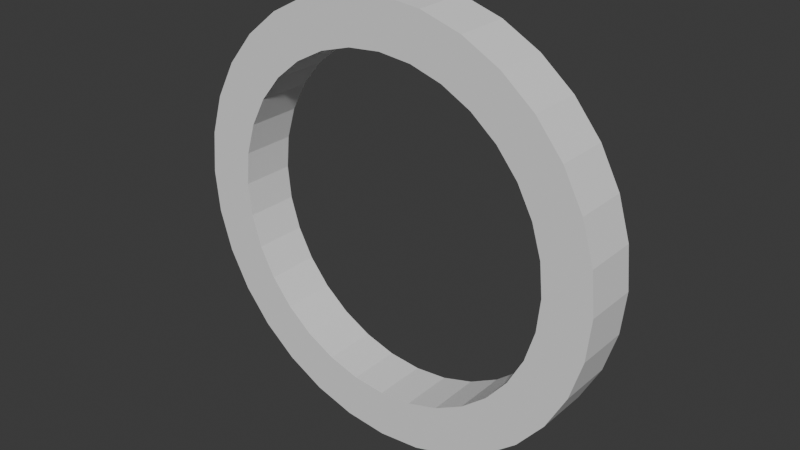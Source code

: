 # Source: Ring.blend  (saved by Blender 4.3.34; exported with 4.5.12 LTS)
import bpy
from mathutils import Matrix  # noqa: F401  (used for matrix-valued properties, if any)

bpy.ops.wm.read_factory_settings(use_empty=True)
scene = bpy.context.scene
scene.name = 'Scene'

# ---- collections
col_collection = bpy.data.collections.new('Collection'); scene.collection.children.link(col_collection)

# ---- world
world_world = bpy.data.worlds.new('World'); scene.world = world_world
world_world.use_nodes = True; world_world.node_tree.nodes.clear()
_N = world_world.node_tree.nodes; _L = world_world.node_tree.links
n0 = _N.new('ShaderNodeOutputWorld'); n0.name = 'World Output'; n0.location = (300, 300)
n1 = _N.new('ShaderNodeBackground'); n1.name = 'Background'; n1.location = (10, 300)
n1.inputs[0].default_value = (0.05088, 0.05088, 0.05088, 1.0)
_L.new(n1.outputs[0], n0.inputs[0])
n0.is_active_output = True
world_world.color = (0.05088, 0.05088, 0.05088)
world_world.sun_shadow_jitter_overblur = 0.0

# ---- meshes
me_cylinder = bpy.data.meshes.new('Cylinder')
me_cylinder.from_pydata([(-1.836e-09, 0.06769, 0.4224), (-1.836e-09, -0.06769, 0.4224), (0.0824, 0.06769, 0.4143), (0.0824, -0.06769, 0.4143), (0.1616, 0.06769, 0.3902), (0.1616, -0.06769, 0.3902), (0.2347, 0.06769, 0.3512), (0.2347, -0.06769, 0.3512), (0.2987, 0.06769, 0.2987), (0.2987, -0.06769, 0.2987), (0.3512, 0.06769, 0.2347), (0.3512, -0.06769, 0.2347), (0.3902, 0.06769, 0.1616), (0.3902, -0.06769, 0.1616), (0.4143, 0.06769, 0.0824), (0.4143, -0.06769, 0.0824), (0.4224, 0.06769, 2.676e-09), (0.4224, -0.06769, -3.241e-09), (0.4143, 0.06769, -0.0824), (0.4143, -0.06769, -0.0824), (0.3902, 0.06769, -0.1616), (0.3902, -0.06769, -0.1616), (0.3512, 0.06769, -0.2347), (0.3512, -0.06769, -0.2347), (0.2987, 0.06769, -0.2987), (0.2987, -0.06769, -0.2987), (0.2347, 0.06769, -0.3512), (0.2347, -0.06769, -0.3512), (0.1616, 0.06769, -0.3902), (0.1616, -0.06769, -0.3902), (0.0824, 0.06769, -0.4143), (0.0824, -0.06769, -0.4143), (-1.836e-09, 0.06769, -0.4224), (-1.836e-09, -0.06769, -0.4224), (-0.0824, 0.06769, -0.4143), (-0.0824, -0.06769, -0.4143), (-0.1616, 0.06769, -0.3902), (-0.1616, -0.06769, -0.3902), (-0.2347, 0.06769, -0.3512), (-0.2347, -0.06769, -0.3512), (-0.2987, 0.06769, -0.2987), (-0.2987, -0.06769, -0.2987), (-0.3512, 0.06769, -0.2347), (-0.3512, -0.06769, -0.2347), (-0.3902, 0.06769, -0.1616), (-0.3902, -0.06769, -0.1616), (-0.4143, 0.06769, -0.0824), (-0.4143, -0.06769, -0.0824), (-0.4224, 0.06769, 2.676e-09), (-0.4224, -0.06769, -3.241e-09), (-0.4143, 0.06769, 0.0824), (-0.4143, -0.06769, 0.0824), (-0.3902, 0.06769, 0.1616), (-0.3902, -0.06769, 0.1616), (-0.3512, 0.06769, 0.2347), (-0.3512, -0.06769, 0.2347), (-0.2987, 0.06769, 0.2987), (-0.2987, -0.06769, 0.2987), (-0.2347, 0.06769, 0.3512), (-0.2347, -0.06769, 0.3512), (-0.1616, 0.06769, 0.3902), (-0.1616, -0.06769, 0.3902), (-0.0824, 0.06769, 0.4143), (-0.0824, -0.06769, 0.4143), (-3.278e-09, 0.06769, 0.5415), (0.1056, 0.06769, 0.5311), (0.1056, -0.06769, 0.5311), (-3.278e-09, -0.06769, 0.5415), (0.2072, 0.06769, 0.5003), (0.2072, -0.06769, 0.5003), (0.3008, 0.06769, 0.4502), (0.3008, -0.06769, 0.4502), (0.3829, 0.06769, 0.3829), (0.3829, -0.06769, 0.3829), (0.4502, 0.06769, 0.3008), (0.4502, -0.06769, 0.3008), (0.5003, 0.06769, 0.2072), (0.5003, -0.06769, 0.2072), (0.5311, 0.06769, 0.1056), (0.5311, -0.06769, 0.1056), (0.5415, 0.06769, 2.454e-09), (0.5415, -0.06769, -3.463e-09), (0.5311, 0.06769, -0.1056), (0.5311, -0.06769, -0.1056), (0.5003, 0.06769, -0.2072), (0.5003, -0.06769, -0.2072), (0.4502, 0.06769, -0.3008), (0.4502, -0.06769, -0.3008), (0.3829, 0.06769, -0.3829), (0.3829, -0.06769, -0.3829), (0.3008, 0.06769, -0.4502), (0.3008, -0.06769, -0.4502), (0.2072, 0.06769, -0.5003), (0.2072, -0.06769, -0.5003), (0.1056, 0.06769, -0.5311), (0.1056, -0.06769, -0.5311), (-3.278e-09, 0.06769, -0.5415), (-3.278e-09, -0.06769, -0.5415), (-0.1056, 0.06769, -0.5311), (-0.1056, -0.06769, -0.5311), (-0.2072, 0.06769, -0.5003), (-0.2072, -0.06769, -0.5003), (-0.3008, 0.06769, -0.4502), (-0.3008, -0.06769, -0.4502), (-0.3829, 0.06769, -0.3829), (-0.3829, -0.06769, -0.3829), (-0.4502, 0.06769, -0.3008), (-0.4502, -0.06769, -0.3008), (-0.5003, 0.06769, -0.2072), (-0.5003, -0.06769, -0.2072), (-0.5311, 0.06769, -0.1056), (-0.5311, -0.06769, -0.1056), (-0.5415, 0.06769, 2.454e-09), (-0.5415, -0.06769, -3.463e-09), (-0.5311, 0.06769, 0.1056), (-0.5311, -0.06769, 0.1056), (-0.5003, 0.06769, 0.2072), (-0.5003, -0.06769, 0.2072), (-0.4502, 0.06769, 0.3008), (-0.4502, -0.06769, 0.3008), (-0.3829, 0.06769, 0.3829), (-0.3829, -0.06769, 0.3829), (-0.3008, 0.06769, 0.4502), (-0.3008, -0.06769, 0.4502), (-0.2072, 0.06769, 0.5003), (-0.2072, -0.06769, 0.5003), (-0.1056, 0.06769, 0.5311), (-0.1056, -0.06769, 0.5311)], [], [(9, 11, 75, 73), (28, 26, 90, 92), (61, 63, 127, 125), (10, 8, 72, 74), (43, 45, 109, 107), (62, 60, 124, 126), (25, 27, 91, 89), (44, 42, 106, 108), (7, 9, 73, 71), (26, 24, 88, 90), (59, 61, 125, 123), (8, 6, 70, 72), (41, 43, 107, 105), (60, 58, 122, 124), (23, 25, 89, 87), (42, 40, 104, 106), (5, 7, 71, 69), (24, 22, 86, 88), (57, 59, 123, 121), (6, 4, 68, 70), (39, 41, 105, 103), (58, 56, 120, 122), (21, 23, 87, 85), (40, 38, 102, 104), (3, 5, 69, 66), (22, 20, 84, 86), (55, 57, 121, 119), (4, 2, 65, 68), (37, 39, 103, 101), (56, 54, 118, 120), (44, 46, 47, 45), (19, 21, 85, 83), (38, 36, 100, 102), (42, 44, 45, 43), (64, 67, 66, 65), (65, 66, 69, 68), (68, 69, 71, 70), (70, 71, 73, 72), (72, 73, 75, 74), (74, 75, 77, 76), (76, 77, 79, 78), (78, 79, 81, 80), (80, 81, 83, 82), (82, 83, 85, 84), (84, 85, 87, 86), (86, 87, 89, 88), (88, 89, 91, 90), (90, 91, 93, 92), (92, 93, 95, 94), (94, 95, 97, 96), (96, 97, 99, 98), (98, 99, 101, 100), (100, 101, 103, 102), (102, 103, 105, 104), (104, 105, 107, 106), (106, 107, 109, 108), (108, 109, 111, 110), (110, 111, 113, 112), (112, 113, 115, 114), (114, 115, 117, 116), (116, 117, 119, 118), (118, 119, 121, 120), (120, 121, 123, 122), (122, 123, 125, 124), (124, 125, 127, 126), (126, 127, 67, 64), (46, 44, 108, 110), (27, 29, 93, 91), (0, 62, 126, 64), (45, 47, 111, 109), (12, 10, 74, 76), (63, 1, 67, 127), (30, 28, 92, 94), (11, 13, 77, 75), (48, 46, 110, 112), (29, 31, 95, 93), (47, 49, 113, 111), (14, 12, 76, 78), (32, 30, 94, 96), (13, 15, 79, 77), (50, 48, 112, 114), (31, 33, 97, 95), (49, 51, 115, 113), (16, 14, 78, 80), (34, 32, 96, 98), (15, 17, 81, 79), (52, 50, 114, 116), (33, 35, 99, 97), (51, 53, 117, 115), (18, 16, 80, 82), (36, 34, 98, 100), (17, 19, 83, 81), (2, 0, 64, 65), (54, 52, 116, 118), (35, 37, 101, 99), (1, 3, 66, 67), (53, 55, 119, 117), (20, 18, 82, 84), (46, 48, 49, 47), (48, 50, 51, 49), (50, 52, 53, 51), (52, 54, 55, 53), (54, 56, 57, 55), (56, 58, 59, 57), (58, 60, 61, 59), (60, 62, 63, 61), (62, 0, 1, 63), (0, 2, 3, 1), (2, 4, 5, 3), (4, 6, 7, 5), (6, 8, 9, 7), (8, 10, 11, 9), (10, 12, 13, 11), (12, 14, 15, 13), (14, 16, 17, 15), (16, 18, 19, 17), (18, 20, 21, 19), (20, 22, 23, 21), (22, 24, 25, 23), (24, 26, 27, 25), (26, 28, 29, 27), (28, 30, 31, 29), (30, 32, 33, 31), (32, 34, 35, 33), (34, 36, 37, 35), (36, 38, 39, 37), (38, 40, 41, 39), (40, 42, 43, 41)])
_uv = me_cylinder.uv_layers.new(name='UVMap')
_uv.uv.foreach_set('vector', [0.4197, 0.4197, 0.4496, 0.3833, 0.4496, 0.3833, 0.4197, 0.4197, 0.8418, 0.02827, 0.8833, 0.05045, 0.8833, 0.05045, 0.8418, 0.02827, 0.1582, 0.4717, 0.2032, 0.4854, 0.2032, 0.4854, 0.1582, 0.4717, 0.9496, 0.3833, 0.9197, 0.4197, 0.9197, 0.4197, 0.9496, 0.3833, 0.05045, 0.1167, 0.02827, 0.1582, 0.02827, 0.1582, 0.05045, 0.1167, 0.7032, 0.4854, 0.6582, 0.4717, 0.6582, 0.4717, 0.7032, 0.4854, 0.4197, 0.08029, 0.3833, 0.05045, 0.3833, 0.05045, 0.4197, 0.08029, 0.5283, 0.1582, 0.5504, 0.1167, 0.5504, 0.1167, 0.5283, 0.1582, 0.3833, 0.4496, 0.4197, 0.4197, 0.4197, 0.4197, 0.3833, 0.4496, 0.8833, 0.05045, 0.9197, 0.08029, 0.9197, 0.08029, 0.8833, 0.05045, 0.1167, 0.4496, 0.1582, 0.4717, 0.1582, 0.4717, 0.1167, 0.4496, 0.9197, 0.4197, 0.8833, 0.4496, 0.8833, 0.4496, 0.9197, 0.4197, 0.08029, 0.08029, 0.05045, 0.1167, 0.05045, 0.1167, 0.08029, 0.08029, 0.6582, 0.4717, 0.6167, 0.4496, 0.6167, 0.4496, 0.6582, 0.4717, 0.4496, 0.1167, 0.4197, 0.08029, 0.4197, 0.08029, 0.4496, 0.1167, 0.5504, 0.1167, 0.5803, 0.08029, 0.5803, 0.08029, 0.5504, 0.1167, 0.3418, 0.4717, 0.3833, 0.4496, 0.3833, 0.4496, 0.3418, 0.4717, 0.9197, 0.08029, 0.9496, 0.1167, 0.9496, 0.1167, 0.9197, 0.08029, 0.08029, 0.4197, 0.1167, 0.4496, 0.1167, 0.4496, 0.08029, 0.4197, 0.8833, 0.4496, 0.8418, 0.4717, 0.8418, 0.4717, 0.8833, 0.4496, 0.1167, 0.05045, 0.08029, 0.08029, 0.08029, 0.08029, 0.1167, 0.05045, 0.6167, 0.4496, 0.5803, 0.4197, 0.5803, 0.4197, 0.6167, 0.4496, 0.4717, 0.1582, 0.4496, 0.1167, 0.4496, 0.1167, 0.4717, 0.1582, 0.5803, 0.08029, 0.6167, 0.05045, 0.6167, 0.05045, 0.5803, 0.08029, 0.2968, 0.4854, 0.3418, 0.4717, 0.3418, 0.4717, 0.2968, 0.4854, 0.9496, 0.1167, 0.9717, 0.1582, 0.9717, 0.1582, 0.9496, 0.1167, 0.05045, 0.3833, 0.08029, 0.4197, 0.08029, 0.4197, 0.05045, 0.3833, 0.8418, 0.4717, 0.7968, 0.4854, 0.7968, 0.4854, 0.8418, 0.4717, 0.1582, 0.02827, 0.1167, 0.05045, 0.1167, 0.05045, 0.1582, 0.02827, 0.5803, 0.4197, 0.5504, 0.3833, 0.5504, 0.3833, 0.5803, 0.4197, 0.5283, 0.1582, 0.5146, 0.2032, 0.01461, 0.2032, 0.02827, 0.1582, 0.4854, 0.2032, 0.4717, 0.1582, 0.4717, 0.1582, 0.4854, 0.2032, 0.6167, 0.05045, 0.6582, 0.02827, 0.6582, 0.02827, 0.6167, 0.05045, 0.5504, 0.1167, 0.5283, 0.1582, 0.02827, 0.1582, 0.05045, 0.1167, 1.0, 0.5, 1.0, 1.0, 0.9688, 1.0, 0.9688, 0.5, 0.9688, 0.5, 0.9688, 1.0, 0.9375, 1.0, 0.9375, 0.5, 0.9375, 0.5, 0.9375, 1.0, 0.9062, 1.0, 0.9062, 0.5, 0.9062, 0.5, 0.9062, 1.0, 0.875, 1.0, 0.875, 0.5, 0.875, 0.5, 0.875, 1.0, 0.8438, 1.0, 0.8438, 0.5, 0.8438, 0.5, 0.8438, 1.0, 0.8125, 1.0, 0.8125, 0.5, 0.8125, 0.5, 0.8125, 1.0, 0.7812, 1.0, 0.7812, 0.5, 0.7812, 0.5, 0.7812, 1.0, 0.75, 1.0, 0.75, 0.5, 0.75, 0.5, 0.75, 1.0, 0.7188, 1.0, 0.7188, 0.5, 0.7188, 0.5, 0.7188, 1.0, 0.6875, 1.0, 0.6875, 0.5, 0.6875, 0.5, 0.6875, 1.0, 0.6562, 1.0, 0.6562, 0.5, 0.6562, 0.5, 0.6562, 1.0, 0.625, 1.0, 0.625, 0.5, 0.625, 0.5, 0.625, 1.0, 0.5938, 1.0, 0.5938, 0.5, 0.5938, 0.5, 0.5938, 1.0, 0.5625, 1.0, 0.5625, 0.5, 0.5625, 0.5, 0.5625, 1.0, 0.5312, 1.0, 0.5312, 0.5, 0.5312, 0.5, 0.5312, 1.0, 0.5, 1.0, 0.5, 0.5, 0.5, 0.5, 0.5, 1.0, 0.4688, 1.0, 0.4688, 0.5, 0.4688, 0.5, 0.4688, 1.0, 0.4375, 1.0, 0.4375, 0.5, 0.4375, 0.5, 0.4375, 1.0, 0.4062, 1.0, 0.4062, 0.5, 0.4062, 0.5, 0.4062, 1.0, 0.375, 1.0, 0.375, 0.5, 0.375, 0.5, 0.375, 1.0, 0.3438, 1.0, 0.3438, 0.5, 0.3438, 0.5, 0.3438, 1.0, 0.3125, 1.0, 0.3125, 0.5, 0.3125, 0.5, 0.3125, 1.0, 0.2812, 1.0, 0.2812, 0.5, 0.2812, 0.5, 0.2812, 1.0, 0.25, 1.0, 0.25, 0.5, 0.25, 0.5, 0.25, 1.0, 0.2188, 1.0, 0.2188, 0.5, 0.2188, 0.5, 0.2188, 1.0, 0.1875, 1.0, 0.1875, 0.5, 0.1875, 0.5, 0.1875, 1.0, 0.1562, 1.0, 0.1562, 0.5, 0.1562, 0.5, 0.1562, 1.0, 0.125, 1.0, 0.125, 0.5, 0.125, 0.5, 0.125, 1.0, 0.09375, 1.0, 0.09375, 0.5, 0.09375, 0.5, 0.09375, 1.0, 0.0625, 1.0, 0.0625, 0.5, 0.0625, 0.5, 0.0625, 1.0, 0.03125, 1.0, 0.03125, 0.5, 0.03125, 0.5, 0.03125, 1.0, 0.0, 1.0, 0.0, 0.5, 0.5146, 0.2032, 0.5283, 0.1582, 0.5283, 0.1582, 0.5146, 0.2032, 0.3833, 0.05045, 0.3418, 0.02827, 0.3418, 0.02827, 0.3833, 0.05045, 0.75, 0.49, 0.7032, 0.4854, 0.7032, 0.4854, 0.75, 0.49, 0.02827, 0.1582, 0.01461, 0.2032, 0.01461, 0.2032, 0.02827, 0.1582, 0.9717, 0.3418, 0.9496, 0.3833, 0.9496, 0.3833, 0.9717, 0.3418, 0.2032, 0.4854, 0.25, 0.49, 0.25, 0.49, 0.2032, 0.4854, 0.7968, 0.01461, 0.8418, 0.02827, 0.8418, 0.02827, 0.7968, 0.01461, 0.4496, 0.3833, 0.4717, 0.3418, 0.4717, 0.3418, 0.4496, 0.3833, 0.51, 0.25, 0.5146, 0.2032, 0.5146, 0.2032, 0.51, 0.25, 0.3418, 0.02827, 0.2968, 0.01461, 0.2968, 0.01461, 0.3418, 0.02827, 0.01461, 0.2032, 0.01, 0.25, 0.01, 0.25, 0.01461, 0.2032, 0.9854, 0.2968, 0.9717, 0.3418, 0.9717, 0.3418, 0.9854, 0.2968, 0.75, 0.01, 0.7968, 0.01461, 0.7968, 0.01461, 0.75, 0.01, 0.4717, 0.3418, 0.4854, 0.2968, 0.4854, 0.2968, 0.4717, 0.3418, 0.5146, 0.2968, 0.51, 0.25, 0.51, 0.25, 0.5146, 0.2968, 0.2968, 0.01461, 0.25, 0.01, 0.25, 0.01, 0.2968, 0.01461, 0.01, 0.25, 0.01461, 0.2968, 0.01461, 0.2968, 0.01, 0.25, 0.99, 0.25, 0.9854, 0.2968, 0.9854, 0.2968, 0.99, 0.25, 0.7032, 0.01461, 0.75, 0.01, 0.75, 0.01, 0.7032, 0.01461, 0.4854, 0.2968, 0.49, 0.25, 0.49, 0.25, 0.4854, 0.2968, 0.5283, 0.3418, 0.5146, 0.2968, 0.5146, 0.2968, 0.5283, 0.3418, 0.25, 0.01, 0.2032, 0.01461, 0.2032, 0.01461, 0.25, 0.01, 0.01461, 0.2968, 0.02827, 0.3418, 0.02827, 0.3418, 0.01461, 0.2968, 0.9854, 0.2032, 0.99, 0.25, 0.99, 0.25, 0.9854, 0.2032, 0.6582, 0.02827, 0.7032, 0.01461, 0.7032, 0.01461, 0.6582, 0.02827, 0.49, 0.25, 0.4854, 0.2032, 0.4854, 0.2032, 0.49, 0.25, 0.7968, 0.4854, 0.75, 0.49, 0.75, 0.49, 0.7968, 0.4854, 0.5504, 0.3833, 0.5283, 0.3418, 0.5283, 0.3418, 0.5504, 0.3833, 0.2032, 0.01461, 0.1582, 0.02827, 0.1582, 0.02827, 0.2032, 0.01461, 0.25, 0.49, 0.2968, 0.4854, 0.2968, 0.4854, 0.25, 0.49, 0.02827, 0.3418, 0.05045, 0.3833, 0.05045, 0.3833, 0.02827, 0.3418, 0.9717, 0.1582, 0.9854, 0.2032, 0.9854, 0.2032, 0.9717, 0.1582, 0.5146, 0.2032, 0.51, 0.25, 0.01, 0.25, 0.01461, 0.2032, 0.51, 0.25, 0.5146, 0.2968, 0.01461, 0.2968, 0.01, 0.25, 0.5146, 0.2968, 0.5283, 0.3418, 0.02827, 0.3418, 0.01461, 0.2968, 0.5283, 0.3418, 0.5504, 0.3833, 0.05045, 0.3833, 0.02827, 0.3418, 0.5504, 0.3833, 0.5803, 0.4197, 0.08029, 0.4197, 0.05045, 0.3833, 0.5803, 0.4197, 0.6167, 0.4496, 0.1167, 0.4496, 0.08029, 0.4197, 0.6167, 0.4496, 0.6582, 0.4717, 0.1582, 0.4717, 0.1167, 0.4496, 0.6582, 0.4717, 0.7032, 0.4854, 0.2032, 0.4854, 0.1582, 0.4717, 0.7032, 0.4854, 0.75, 0.49, 0.25, 0.49, 0.2032, 0.4854, 0.75, 0.49, 0.7968, 0.4854, 0.2968, 0.4854, 0.25, 0.49, 0.7968, 0.4854, 0.8418, 0.4717, 0.3418, 0.4717, 0.2968, 0.4854, 0.8418, 0.4717, 0.8833, 0.4496, 0.3833, 0.4496, 0.3418, 0.4717, 0.8833, 0.4496, 0.9197, 0.4197, 0.4197, 0.4197, 0.3833, 0.4496, 0.9197, 0.4197, 0.9496, 0.3833, 0.4496, 0.3833, 0.4197, 0.4197, 0.9496, 0.3833, 0.9717, 0.3418, 0.4717, 0.3418, 0.4496, 0.3833, 0.9717, 0.3418, 0.9854, 0.2968, 0.4854, 0.2968, 0.4717, 0.3418, 0.9854, 0.2968, 0.99, 0.25, 0.49, 0.25, 0.4854, 0.2968, 0.99, 0.25, 0.9854, 0.2032, 0.4854, 0.2032, 0.49, 0.25, 0.9854, 0.2032, 0.9717, 0.1582, 0.4717, 0.1582, 0.4854, 0.2032, 0.9717, 0.1582, 0.9496, 0.1167, 0.4496, 0.1167, 0.4717, 0.1582, 0.9496, 0.1167, 0.9197, 0.08029, 0.4197, 0.08029, 0.4496, 0.1167, 0.9197, 0.08029, 0.8833, 0.05045, 0.3833, 0.05045, 0.4197, 0.08029, 0.8833, 0.05045, 0.8418, 0.02827, 0.3418, 0.02827, 0.3833, 0.05045, 0.8418, 0.02827, 0.7968, 0.01461, 0.2968, 0.01461, 0.3418, 0.02827, 0.7968, 0.01461, 0.75, 0.01, 0.25, 0.01, 0.2968, 0.01461, 0.75, 0.01, 0.7032, 0.01461, 0.2032, 0.01461, 0.25, 0.01, 0.7032, 0.01461, 0.6582, 0.02827, 0.1582, 0.02827, 0.2032, 0.01461, 0.6582, 0.02827, 0.6167, 0.05045, 0.1167, 0.05045, 0.1582, 0.02827, 0.6167, 0.05045, 0.5803, 0.08029, 0.08029, 0.08029, 0.1167, 0.05045, 0.5803, 0.08029, 0.5504, 0.1167, 0.05045, 0.1167, 0.08029, 0.08029])
me_cylinder.update()

# ---- objects
ob_ring = bpy.data.objects.new('Ring', me_cylinder)

# ---- transforms, parenting, visibility, modifiers, constraints
ob_ring.location = (0.0, 0.0, 0.0)

# ---- collection membership
col_collection.objects.link(ob_ring)

# ---- scene / render settings (as saved in the file)
scene.frame_start = 1; scene.frame_end = 250; scene.frame_set(1)
scene.render.engine = 'BLENDER_EEVEE_NEXT'
bpy.context.view_layer.update()

# ---- added for rendering (the .blend has no active camera and no usable light): camera, sun
cam_auto = bpy.data.cameras.new('AutoCamera')
cam_auto.lens = 50.0
cam_auto.sensor_width = 36.0
cam_auto.clip_end = 1000.0
ob_auto_camera = bpy.data.objects.new('AutoCamera', cam_auto)
scene.collection.objects.link(ob_auto_camera)
ob_auto_camera.location = (1.42259, -1.70711, 1.13807)
ob_auto_camera.rotation_euler = (1.09748, -7.21219e-08, 0.694738)
scene.camera = ob_auto_camera
light_auto_sun = bpy.data.lights.new('AutoSun', 'SUN')
light_auto_sun.energy = 3.0
light_auto_sun.angle = 0.0523599
ob_auto_sun = bpy.data.objects.new('AutoSun', light_auto_sun)
scene.collection.objects.link(ob_auto_sun)
ob_auto_sun.rotation_euler = (0.872665, 0.174533, 0.523599)
bpy.context.view_layer.update()

